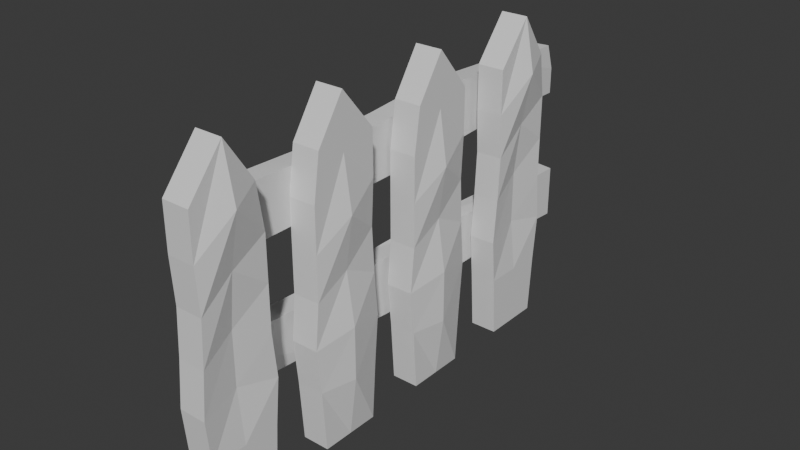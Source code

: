 # Source: Zaun_erweiterbar.blend  (saved by Blender 5.0.119; exported with 4.5.12 LTS)
import bpy
from mathutils import Matrix  # noqa: F401  (used for matrix-valued properties, if any)

bpy.ops.wm.read_factory_settings(use_empty=True)
scene = bpy.context.scene
scene.name = 'Scene'

# ---- collections
col_collection = bpy.data.collections.new('Collection'); scene.collection.children.link(col_collection)

# ---- materials (node trees are filled in below, after node groups)
mat_material = bpy.data.materials.new('Material')
mat_material.alpha_threshold = 0.0
mat_material.use_backface_culling_lightprobe_volume = False
mat_material.roughness = 0.5
mat_material.line_color = (0.0, 0.0, 0.0, 1.0)

# ---- material node trees
mat_material.use_nodes = True; mat_material.node_tree.nodes.clear()
_N = mat_material.node_tree.nodes; _L = mat_material.node_tree.links
n0 = _N.new('ShaderNodeOutputMaterial'); n0.name = 'Material Output'; n0.location = (200, 100)
n1 = _N.new('ShaderNodeBsdfPrincipled'); n1.name = 'Principled BSDF'; n1.location = (-200, 100)
_L.new(n1.outputs[0], n0.inputs[0])
n0.is_active_output = True

# ---- world
world_world = bpy.data.worlds.new('World'); scene.world = world_world
world_world.use_nodes = True; world_world.node_tree.nodes.clear()
_N = world_world.node_tree.nodes; _L = world_world.node_tree.links
n0 = _N.new('ShaderNodeOutputWorld'); n0.name = 'World Output'; n0.location = (200, 100)
n1 = _N.new('ShaderNodeBackground'); n1.name = 'Background'; n1.location = (-200, 100)
n1.inputs[0].default_value = (0.05088, 0.05088, 0.05088, 1.0)
_L.new(n1.outputs[0], n0.inputs[0])
n0.is_active_output = True
world_world.color = (0.05088, 0.05088, 0.05088)
world_world.sun_shadow_jitter_overblur = 0.0

# ---- meshes
me_cube = bpy.data.meshes.new('Cube')
me_cube.from_pydata([(0.4454, -4.908, 1.998), (0.4454, -5.044, -0.002131), (0.4454, -7.17, 1.998), (0.4454, -7.035, -0.002131), (-0.4454, -4.908, 1.998), (-0.4454, -5.044, -0.002131), (-0.4454, -7.17, 1.998), (-0.4454, -7.035, -0.002131), (0.4454, -5.123, 9.229), (0.4454, -7.17, 9.229), (-0.4454, -5.123, 9.229), (-0.4454, -7.17, 9.229), (-0.4454, -6.039, -0.002131), (0.4454, -6.039, 1.998), (-0.6988, -6.039, 1.998), (0.4454, -6.039, -0.002131), (0.4454, -6.039, 10.61), (-0.4454, -6.039, 10.61), (-0.4454, -4.767, 3.444), (-0.4454, -4.908, 4.89), (-0.4454, -4.908, 6.337), (-0.4454, -4.908, 7.783), (0.4454, -4.908, 7.783), (0.4454, -4.908, 6.337), (0.4454, -4.908, 4.89), (0.4454, -4.767, 3.444), (0.4454, -7.295, 3.444), (0.4454, -7.17, 4.89), (0.4454, -7.091, 6.337), (0.4454, -7.17, 7.783), (-0.4454, -7.17, 7.783), (-0.4454, -7.091, 6.337), (-0.4454, -7.17, 4.89), (-0.4454, -7.295, 3.444), (0.258, -6.039, 3.72), (0.258, -6.039, 5.442), (0.4454, -6.039, 7.164), (0.7679, -6.039, 8.887), (-0.6988, -6.039, 3.72), (-0.4454, -6.039, 5.442), (-0.69, -6.039, 7.164), (-0.4454, -6.039, 8.887), (-0.4836, -3.144, 1.998), (-0.4836, -3.009, -0.002131), (-0.4836, -0.8822, 1.998), (-0.4836, -1.018, -0.002131), (0.4071, -3.144, 1.998), (0.4071, -3.009, -0.002131), (0.4071, -0.8822, 1.998), (0.4071, -1.018, -0.002131), (-0.4836, -2.929, 9.229), (-0.4836, -0.8822, 9.229), (0.4071, -2.929, 9.229), (0.4071, -0.8822, 9.229), (0.4071, -2.013, -0.002131), (-0.4836, -2.013, 1.998), (0.6605, -2.013, 1.998), (-0.4836, -2.013, -0.002131), (-0.4836, -2.013, 10.61), (0.4071, -2.013, 10.61), (0.4071, -3.286, 3.444), (0.4071, -3.144, 4.89), (0.4071, -3.144, 6.337), (0.4071, -3.144, 7.783), (-0.4836, -3.144, 7.783), (-0.4836, -3.144, 6.337), (-0.4836, -3.144, 4.89), (-0.4836, -3.286, 3.444), (-0.4836, -0.7577, 3.444), (-0.4836, -0.8822, 4.89), (-0.4836, -0.9614, 6.337), (-0.4836, -0.8822, 7.783), (0.4071, -0.8822, 7.783), (0.4071, -0.9614, 6.337), (0.4071, -0.8822, 4.89), (0.4071, -0.7577, 3.444), (-0.2962, -2.013, 3.72), (-0.2962, -2.013, 5.442), (-0.4836, -2.013, 7.164), (-0.8061, -2.013, 8.887), (0.6605, -2.013, 3.72), (0.4071, -2.013, 5.442), (0.6518, -2.013, 7.164), (0.4071, -2.013, 8.887), (-0.4836, 0.8729, 1.998), (-0.4836, 1.009, -0.002131), (-0.4836, 3.135, 1.998), (-0.4836, 2.999, -0.002131), (0.4071, 0.8729, 1.998), (0.4071, 1.009, -0.002131), (0.4071, 3.135, 1.998), (0.4071, 2.999, -0.002131), (-0.4836, 1.088, 9.229), (-0.4836, 3.135, 9.229), (0.4071, 1.088, 9.229), (0.4071, 3.135, 9.229), (0.4071, 2.004, -0.002131), (-0.4836, 2.004, 1.998), (0.6605, 2.004, 1.998), (-0.4836, 2.004, -0.002131), (-0.4836, 2.004, 10.61), (0.4071, 2.004, 10.61), (0.4071, 0.7315, 3.444), (0.4071, 0.8729, 4.89), (0.4071, 0.8729, 6.337), (0.4071, 0.8729, 7.783), (-0.4836, 0.8729, 7.783), (-0.4836, 0.8729, 6.337), (-0.4836, 0.8729, 4.89), (-0.4836, 0.7315, 3.444), (-0.4836, 3.26, 3.444), (-0.4836, 3.135, 4.89), (-0.4836, 3.056, 6.337), (-0.4836, 3.135, 7.783), (0.4071, 3.135, 7.783), (0.4071, 3.056, 6.337), (0.4071, 3.135, 4.89), (0.4071, 3.26, 3.444), (-0.2962, 2.004, 3.72), (-0.2962, 2.004, 5.442), (-0.4836, 2.004, 7.164), (-0.8061, 2.004, 8.887), (0.6605, 2.004, 3.72), (0.4071, 2.004, 5.442), (0.6518, 2.004, 7.164), (0.4071, 2.004, 8.887), (0.4454, 7.224, 1.998), (0.4454, 7.088, -0.002131), (0.4454, 4.962, 1.998), (0.4454, 5.098, -0.002131), (-0.4454, 7.224, 1.998), (-0.4454, 7.088, -0.002131), (-0.4454, 4.962, 1.998), (-0.4454, 5.098, -0.002131), (0.4454, 7.009, 9.229), (0.4454, 4.962, 9.229), (-0.4454, 7.009, 9.229), (-0.4454, 4.962, 9.229), (-0.4454, 6.093, -0.002131), (0.4454, 6.093, 1.998), (-0.6988, 6.093, 1.998), (0.4454, 6.093, -0.002131), (0.4454, 6.093, 10.61), (-0.4454, 6.093, 10.61), (-0.4454, 7.366, 3.444), (-0.4454, 7.224, 4.89), (-0.4454, 7.224, 6.337), (-0.4454, 7.224, 7.783), (0.4454, 7.224, 7.783), (0.4454, 7.224, 6.337), (0.4454, 7.224, 4.89), (0.4454, 7.366, 3.444), (0.4454, 4.837, 3.444), (0.4454, 4.962, 4.89), (0.4454, 5.041, 6.337), (0.4454, 4.962, 7.783), (-0.4454, 4.962, 7.783), (-0.4454, 5.041, 6.337), (-0.4454, 4.962, 4.89), (-0.4454, 4.837, 3.444), (0.258, 6.093, 3.72), (0.258, 6.093, 5.442), (0.4454, 6.093, 7.164), (0.7679, 6.093, 8.887), (-0.6988, 6.093, 3.72), (-0.4454, 6.093, 5.442), (-0.69, 6.093, 7.164), (-0.4454, 6.093, 8.887), (-1.12, -4.842, 6.92), (-1.12, -4.842, 8.68), (-1.433, 9.514, 6.92), (-1.496, 9.343, 8.62), (-0.4475, -4.749, 6.92), (-0.4475, -4.749, 8.68), (-0.7612, 9.607, 6.92), (-0.824, 9.437, 8.62), (-1.371, 6.642, 7.014), (-1.308, 3.771, 6.92), (-1.245, 0.9001, 6.828), (-1.182, -1.971, 6.92), (-1.182, -1.971, 8.561), (-1.245, 0.9001, 8.68), (-1.308, 3.771, 8.868), (-1.371, 6.642, 8.68), (-0.5102, -1.878, 6.92), (-0.573, 0.9933, 6.92), (-0.6357, 3.864, 6.92), (-0.6984, 6.736, 7.014), (-0.6984, 6.736, 8.68), (-0.6357, 3.864, 8.868), (-0.573, 0.9933, 8.68), (-0.5102, -1.878, 8.561), (-1.12, -4.842, 7.8), (-1.433, 9.514, 7.8), (-0.7612, 9.607, 7.8), (-0.4475, -4.749, 7.8), (-0.6984, 6.736, 7.8), (-0.6357, 3.864, 7.8), (-0.573, 0.9933, 7.8), (-0.5102, -1.878, 7.8), (-1.182, -1.971, 7.8), (-1.245, 0.9001, 7.8), (-1.308, 3.771, 7.8), (-1.371, 6.642, 7.8), (-1.12, 9.555, 4.238), (-1.12, 9.555, 2.477), (-1.433, -4.639, 4.238), (-1.496, -4.47, 2.538), (-0.4475, 9.462, 4.238), (-0.4475, 9.462, 2.477), (-0.7612, -4.731, 4.238), (-0.824, -4.562, 2.538), (-1.371, -1.8, 4.144), (-1.308, 1.039, 4.238), (-1.245, 3.877, 4.33), (-1.182, 6.716, 4.238), (-1.182, 6.716, 2.597), (-1.245, 3.877, 2.477), (-1.308, 1.039, 2.29), (-1.371, -1.8, 2.477), (-0.5102, 6.624, 4.238), (-0.573, 3.785, 4.238), (-0.6357, 0.9466, 4.238), (-0.6984, -1.892, 4.144), (-0.6984, -1.892, 2.477), (-0.6357, 0.9466, 2.29), (-0.573, 3.785, 2.477), (-0.5102, 6.624, 2.597), (-1.12, 9.555, 3.358), (-1.433, -4.639, 3.358), (-0.7612, -4.731, 3.358), (-0.4475, 9.462, 3.358), (-0.6984, -1.892, 3.358), (-0.6357, 0.9466, 3.358), (-0.573, 3.785, 3.358), (-0.5102, 6.624, 3.358), (-1.182, 6.716, 3.358), (-1.245, 3.877, 3.358), (-1.308, 1.039, 3.358), (-1.371, -1.8, 3.358)], [], [(22, 21, 10, 8), (3, 2, 6, 7), (12, 14, 4, 5), (12, 15, 3, 7), (15, 13, 2, 3), (5, 4, 0, 1), (16, 17, 11, 9), (30, 29, 9, 11), (41, 30, 11, 17), (37, 22, 8, 16), (29, 37, 16, 9), (21, 41, 17, 10), (8, 10, 17, 16), (1, 0, 13, 15), (5, 1, 15, 12), (7, 6, 14, 12), (4, 14, 38, 18), (18, 38, 39, 19), (19, 39, 40, 20), (20, 40, 41, 21), (2, 13, 34, 26), (26, 34, 35, 27), (27, 35, 36, 28), (28, 36, 37, 29), (13, 0, 25, 34), (34, 25, 24, 35), (35, 24, 23, 36), (36, 23, 22, 37), (14, 6, 33, 38), (38, 33, 32, 39), (39, 32, 31, 40), (40, 31, 30, 41), (6, 2, 26, 33), (33, 26, 27, 32), (32, 27, 28, 31), (31, 28, 29, 30), (0, 4, 18, 25), (25, 18, 19, 24), (24, 19, 20, 23), (23, 20, 21, 22), (64, 63, 52, 50), (45, 44, 48, 49), (54, 56, 46, 47), (54, 57, 45, 49), (57, 55, 44, 45), (47, 46, 42, 43), (58, 59, 53, 51), (72, 71, 51, 53), (83, 72, 53, 59), (79, 64, 50, 58), (71, 79, 58, 51), (63, 83, 59, 52), (50, 52, 59, 58), (43, 42, 55, 57), (47, 43, 57, 54), (49, 48, 56, 54), (46, 56, 80, 60), (60, 80, 81, 61), (61, 81, 82, 62), (62, 82, 83, 63), (44, 55, 76, 68), (68, 76, 77, 69), (69, 77, 78, 70), (70, 78, 79, 71), (55, 42, 67, 76), (76, 67, 66, 77), (77, 66, 65, 78), (78, 65, 64, 79), (56, 48, 75, 80), (80, 75, 74, 81), (81, 74, 73, 82), (82, 73, 72, 83), (48, 44, 68, 75), (75, 68, 69, 74), (74, 69, 70, 73), (73, 70, 71, 72), (42, 46, 60, 67), (67, 60, 61, 66), (66, 61, 62, 65), (65, 62, 63, 64), (106, 105, 94, 92), (87, 86, 90, 91), (96, 98, 88, 89), (96, 99, 87, 91), (99, 97, 86, 87), (89, 88, 84, 85), (100, 101, 95, 93), (114, 113, 93, 95), (125, 114, 95, 101), (121, 106, 92, 100), (113, 121, 100, 93), (105, 125, 101, 94), (92, 94, 101, 100), (85, 84, 97, 99), (89, 85, 99, 96), (91, 90, 98, 96), (88, 98, 122, 102), (102, 122, 123, 103), (103, 123, 124, 104), (104, 124, 125, 105), (86, 97, 118, 110), (110, 118, 119, 111), (111, 119, 120, 112), (112, 120, 121, 113), (97, 84, 109, 118), (118, 109, 108, 119), (119, 108, 107, 120), (120, 107, 106, 121), (98, 90, 117, 122), (122, 117, 116, 123), (123, 116, 115, 124), (124, 115, 114, 125), (90, 86, 110, 117), (117, 110, 111, 116), (116, 111, 112, 115), (115, 112, 113, 114), (84, 88, 102, 109), (109, 102, 103, 108), (108, 103, 104, 107), (107, 104, 105, 106), (148, 147, 136, 134), (129, 128, 132, 133), (138, 140, 130, 131), (138, 141, 129, 133), (141, 139, 128, 129), (131, 130, 126, 127), (142, 143, 137, 135), (156, 155, 135, 137), (167, 156, 137, 143), (163, 148, 134, 142), (155, 163, 142, 135), (147, 167, 143, 136), (134, 136, 143, 142), (127, 126, 139, 141), (131, 127, 141, 138), (133, 132, 140, 138), (130, 140, 164, 144), (144, 164, 165, 145), (145, 165, 166, 146), (146, 166, 167, 147), (128, 139, 160, 152), (152, 160, 161, 153), (153, 161, 162, 154), (154, 162, 163, 155), (139, 126, 151, 160), (160, 151, 150, 161), (161, 150, 149, 162), (162, 149, 148, 163), (140, 132, 159, 164), (164, 159, 158, 165), (165, 158, 157, 166), (166, 157, 156, 167), (132, 128, 152, 159), (159, 152, 153, 158), (158, 153, 154, 157), (157, 154, 155, 156), (126, 130, 144, 151), (151, 144, 145, 150), (150, 145, 146, 149), (149, 146, 147, 148), (203, 183, 171, 193), (193, 171, 175, 194), (199, 191, 173, 195), (195, 173, 169, 192), (179, 184, 172, 168), (191, 180, 169, 173), (175, 171, 183, 188), (188, 183, 182, 189), (189, 182, 181, 190), (190, 181, 180, 191), (170, 174, 187, 176), (176, 187, 186, 177), (177, 186, 185, 178), (178, 185, 184, 179), (194, 175, 188, 196), (196, 188, 189, 197), (197, 189, 190, 198), (198, 190, 191, 199), (192, 169, 180, 200), (200, 180, 181, 201), (201, 181, 182, 202), (202, 182, 183, 203), (177, 202, 203, 176), (178, 201, 202, 177), (179, 200, 201, 178), (168, 192, 200, 179), (185, 198, 199, 184), (186, 197, 198, 185), (187, 196, 197, 186), (174, 194, 196, 187), (172, 195, 192, 168), (184, 199, 195, 172), (170, 193, 194, 174), (176, 203, 193, 170), (239, 219, 207, 229), (229, 207, 211, 230), (235, 227, 209, 231), (231, 209, 205, 228), (215, 220, 208, 204), (227, 216, 205, 209), (211, 207, 219, 224), (224, 219, 218, 225), (225, 218, 217, 226), (226, 217, 216, 227), (206, 210, 223, 212), (212, 223, 222, 213), (213, 222, 221, 214), (214, 221, 220, 215), (230, 211, 224, 232), (232, 224, 225, 233), (233, 225, 226, 234), (234, 226, 227, 235), (228, 205, 216, 236), (236, 216, 217, 237), (237, 217, 218, 238), (238, 218, 219, 239), (213, 238, 239, 212), (214, 237, 238, 213), (215, 236, 237, 214), (204, 228, 236, 215), (221, 234, 235, 220), (222, 233, 234, 221), (223, 232, 233, 222), (210, 230, 232, 223), (208, 231, 228, 204), (220, 235, 231, 208), (206, 229, 230, 210), (212, 239, 229, 206)])
_uv = me_cube.uv_layers.new(name='UVMap')
_uv.uv.foreach_set('vector', [0.625, 0.5, 0.625, 0.25, 0.625, 0.25, 0.625, 0.5, 0.375, 0.75, 0.625, 0.75, 0.625, 1.0, 0.375, 1.0, 0.375, 0.125, 0.625, 0.125, 0.625, 0.25, 0.375, 0.25, 0.125, 0.625, 0.375, 0.625, 0.375, 0.75, 0.125, 0.75, 0.375, 0.625, 0.625, 0.625, 0.625, 0.75, 0.375, 0.75, 0.375, 0.25, 0.625, 0.25, 0.625, 0.5, 0.375, 0.5, 0.625, 0.625, 0.875, 0.625, 0.875, 0.75, 0.625, 0.75, 0.625, 1.0, 0.625, 0.75, 0.625, 0.75, 0.625, 1.0, 0.625, 0.125, 0.625, 0.0, 0.625, 0.0, 0.625, 0.125, 0.625, 0.625, 0.625, 0.5, 0.625, 0.5, 0.625, 0.625, 0.625, 0.75, 0.625, 0.625, 0.625, 0.625, 0.625, 0.75, 0.625, 0.25, 0.625, 0.125, 0.625, 0.125, 0.625, 0.25, 0.625, 0.5, 0.875, 0.5, 0.875, 0.625, 0.625, 0.625, 0.375, 0.5, 0.625, 0.5, 0.625, 0.625, 0.375, 0.625, 0.125, 0.5, 0.375, 0.5, 0.375, 0.625, 0.125, 0.625, 0.375, 0.0, 0.625, 0.0, 0.625, 0.125, 0.375, 0.125, 0.625, 0.25, 0.625, 0.125, 0.625, 0.125, 0.625, 0.25, 0.625, 0.25, 0.625, 0.125, 0.625, 0.125, 0.625, 0.25, 0.625, 0.25, 0.625, 0.125, 0.625, 0.125, 0.625, 0.25, 0.625, 0.25, 0.625, 0.125, 0.625, 0.125, 0.625, 0.25, 0.625, 0.75, 0.625, 0.625, 0.625, 0.625, 0.625, 0.75, 0.625, 0.75, 0.625, 0.625, 0.625, 0.625, 0.625, 0.75, 0.625, 0.75, 0.625, 0.625, 0.625, 0.625, 0.625, 0.75, 0.625, 0.75, 0.625, 0.625, 0.625, 0.625, 0.625, 0.75, 0.625, 0.625, 0.625, 0.5, 0.625, 0.5, 0.625, 0.625, 0.625, 0.625, 0.625, 0.5, 0.625, 0.5, 0.625, 0.625, 0.625, 0.625, 0.625, 0.5, 0.625, 0.5, 0.625, 0.625, 0.625, 0.625, 0.625, 0.5, 0.625, 0.5, 0.625, 0.625, 0.625, 0.125, 0.625, 0.0, 0.625, 0.0, 0.625, 0.125, 0.625, 0.125, 0.625, 0.0, 0.625, 0.0, 0.625, 0.125, 0.625, 0.125, 0.625, 0.0, 0.625, 0.0, 0.625, 0.125, 0.625, 0.125, 0.625, 0.0, 0.625, 0.0, 0.625, 0.125, 0.625, 1.0, 0.625, 0.75, 0.625, 0.75, 0.625, 1.0, 0.625, 1.0, 0.625, 0.75, 0.625, 0.75, 0.625, 1.0, 0.625, 1.0, 0.625, 0.75, 0.625, 0.75, 0.625, 1.0, 0.625, 1.0, 0.625, 0.75, 0.625, 0.75, 0.625, 1.0, 0.625, 0.5, 0.625, 0.25, 0.625, 0.25, 0.625, 0.5, 0.625, 0.5, 0.625, 0.25, 0.625, 0.25, 0.625, 0.5, 0.625, 0.5, 0.625, 0.25, 0.625, 0.25, 0.625, 0.5, 0.625, 0.5, 0.625, 0.25, 0.625, 0.25, 0.625, 0.5, 0.625, 0.5, 0.625, 0.25, 0.625, 0.25, 0.625, 0.5, 0.375, 0.75, 0.625, 0.75, 0.625, 1.0, 0.375, 1.0, 0.375, 0.125, 0.625, 0.125, 0.625, 0.25, 0.375, 0.25, 0.125, 0.625, 0.375, 0.625, 0.375, 0.75, 0.125, 0.75, 0.375, 0.625, 0.625, 0.625, 0.625, 0.75, 0.375, 0.75, 0.375, 0.25, 0.625, 0.25, 0.625, 0.5, 0.375, 0.5, 0.625, 0.625, 0.875, 0.625, 0.875, 0.75, 0.625, 0.75, 0.625, 1.0, 0.625, 0.75, 0.625, 0.75, 0.625, 1.0, 0.625, 0.125, 0.625, 0.0, 0.625, 0.0, 0.625, 0.125, 0.625, 0.625, 0.625, 0.5, 0.625, 0.5, 0.625, 0.625, 0.625, 0.75, 0.625, 0.625, 0.625, 0.625, 0.625, 0.75, 0.625, 0.25, 0.625, 0.125, 0.625, 0.125, 0.625, 0.25, 0.625, 0.5, 0.875, 0.5, 0.875, 0.625, 0.625, 0.625, 0.375, 0.5, 0.625, 0.5, 0.625, 0.625, 0.375, 0.625, 0.125, 0.5, 0.375, 0.5, 0.375, 0.625, 0.125, 0.625, 0.375, 0.0, 0.625, 0.0, 0.625, 0.125, 0.375, 0.125, 0.625, 0.25, 0.625, 0.125, 0.625, 0.125, 0.625, 0.25, 0.625, 0.25, 0.625, 0.125, 0.625, 0.125, 0.625, 0.25, 0.625, 0.25, 0.625, 0.125, 0.625, 0.125, 0.625, 0.25, 0.625, 0.25, 0.625, 0.125, 0.625, 0.125, 0.625, 0.25, 0.625, 0.75, 0.625, 0.625, 0.625, 0.625, 0.625, 0.75, 0.625, 0.75, 0.625, 0.625, 0.625, 0.625, 0.625, 0.75, 0.625, 0.75, 0.625, 0.625, 0.625, 0.625, 0.625, 0.75, 0.625, 0.75, 0.625, 0.625, 0.625, 0.625, 0.625, 0.75, 0.625, 0.625, 0.625, 0.5, 0.625, 0.5, 0.625, 0.625, 0.625, 0.625, 0.625, 0.5, 0.625, 0.5, 0.625, 0.625, 0.625, 0.625, 0.625, 0.5, 0.625, 0.5, 0.625, 0.625, 0.625, 0.625, 0.625, 0.5, 0.625, 0.5, 0.625, 0.625, 0.625, 0.125, 0.625, 0.0, 0.625, 0.0, 0.625, 0.125, 0.625, 0.125, 0.625, 0.0, 0.625, 0.0, 0.625, 0.125, 0.625, 0.125, 0.625, 0.0, 0.625, 0.0, 0.625, 0.125, 0.625, 0.125, 0.625, 0.0, 0.625, 0.0, 0.625, 0.125, 0.625, 1.0, 0.625, 0.75, 0.625, 0.75, 0.625, 1.0, 0.625, 1.0, 0.625, 0.75, 0.625, 0.75, 0.625, 1.0, 0.625, 1.0, 0.625, 0.75, 0.625, 0.75, 0.625, 1.0, 0.625, 1.0, 0.625, 0.75, 0.625, 0.75, 0.625, 1.0, 0.625, 0.5, 0.625, 0.25, 0.625, 0.25, 0.625, 0.5, 0.625, 0.5, 0.625, 0.25, 0.625, 0.25, 0.625, 0.5, 0.625, 0.5, 0.625, 0.25, 0.625, 0.25, 0.625, 0.5, 0.625, 0.5, 0.625, 0.25, 0.625, 0.25, 0.625, 0.5, 0.625, 0.5, 0.625, 0.25, 0.625, 0.25, 0.625, 0.5, 0.375, 0.75, 0.625, 0.75, 0.625, 1.0, 0.375, 1.0, 0.375, 0.125, 0.625, 0.125, 0.625, 0.25, 0.375, 0.25, 0.125, 0.625, 0.375, 0.625, 0.375, 0.75, 0.125, 0.75, 0.375, 0.625, 0.625, 0.625, 0.625, 0.75, 0.375, 0.75, 0.375, 0.25, 0.625, 0.25, 0.625, 0.5, 0.375, 0.5, 0.625, 0.625, 0.875, 0.625, 0.875, 0.75, 0.625, 0.75, 0.625, 1.0, 0.625, 0.75, 0.625, 0.75, 0.625, 1.0, 0.625, 0.125, 0.625, 0.0, 0.625, 0.0, 0.625, 0.125, 0.625, 0.625, 0.625, 0.5, 0.625, 0.5, 0.625, 0.625, 0.625, 0.75, 0.625, 0.625, 0.625, 0.625, 0.625, 0.75, 0.625, 0.25, 0.625, 0.125, 0.625, 0.125, 0.625, 0.25, 0.625, 0.5, 0.875, 0.5, 0.875, 0.625, 0.625, 0.625, 0.375, 0.5, 0.625, 0.5, 0.625, 0.625, 0.375, 0.625, 0.125, 0.5, 0.375, 0.5, 0.375, 0.625, 0.125, 0.625, 0.375, 0.0, 0.625, 0.0, 0.625, 0.125, 0.375, 0.125, 0.625, 0.25, 0.625, 0.125, 0.625, 0.125, 0.625, 0.25, 0.625, 0.25, 0.625, 0.125, 0.625, 0.125, 0.625, 0.25, 0.625, 0.25, 0.625, 0.125, 0.625, 0.125, 0.625, 0.25, 0.625, 0.25, 0.625, 0.125, 0.625, 0.125, 0.625, 0.25, 0.625, 0.75, 0.625, 0.625, 0.625, 0.625, 0.625, 0.75, 0.625, 0.75, 0.625, 0.625, 0.625, 0.625, 0.625, 0.75, 0.625, 0.75, 0.625, 0.625, 0.625, 0.625, 0.625, 0.75, 0.625, 0.75, 0.625, 0.625, 0.625, 0.625, 0.625, 0.75, 0.625, 0.625, 0.625, 0.5, 0.625, 0.5, 0.625, 0.625, 0.625, 0.625, 0.625, 0.5, 0.625, 0.5, 0.625, 0.625, 0.625, 0.625, 0.625, 0.5, 0.625, 0.5, 0.625, 0.625, 0.625, 0.625, 0.625, 0.5, 0.625, 0.5, 0.625, 0.625, 0.625, 0.125, 0.625, 0.0, 0.625, 0.0, 0.625, 0.125, 0.625, 0.125, 0.625, 0.0, 0.625, 0.0, 0.625, 0.125, 0.625, 0.125, 0.625, 0.0, 0.625, 0.0, 0.625, 0.125, 0.625, 0.125, 0.625, 0.0, 0.625, 0.0, 0.625, 0.125, 0.625, 1.0, 0.625, 0.75, 0.625, 0.75, 0.625, 1.0, 0.625, 1.0, 0.625, 0.75, 0.625, 0.75, 0.625, 1.0, 0.625, 1.0, 0.625, 0.75, 0.625, 0.75, 0.625, 1.0, 0.625, 1.0, 0.625, 0.75, 0.625, 0.75, 0.625, 1.0, 0.625, 0.5, 0.625, 0.25, 0.625, 0.25, 0.625, 0.5, 0.625, 0.5, 0.625, 0.25, 0.625, 0.25, 0.625, 0.5, 0.625, 0.5, 0.625, 0.25, 0.625, 0.25, 0.625, 0.5, 0.625, 0.5, 0.625, 0.25, 0.625, 0.25, 0.625, 0.5, 0.625, 0.5, 0.625, 0.25, 0.625, 0.25, 0.625, 0.5, 0.375, 0.75, 0.625, 0.75, 0.625, 1.0, 0.375, 1.0, 0.375, 0.125, 0.625, 0.125, 0.625, 0.25, 0.375, 0.25, 0.125, 0.625, 0.375, 0.625, 0.375, 0.75, 0.125, 0.75, 0.375, 0.625, 0.625, 0.625, 0.625, 0.75, 0.375, 0.75, 0.375, 0.25, 0.625, 0.25, 0.625, 0.5, 0.375, 0.5, 0.625, 0.625, 0.875, 0.625, 0.875, 0.75, 0.625, 0.75, 0.625, 1.0, 0.625, 0.75, 0.625, 0.75, 0.625, 1.0, 0.625, 0.125, 0.625, 0.0, 0.625, 0.0, 0.625, 0.125, 0.625, 0.625, 0.625, 0.5, 0.625, 0.5, 0.625, 0.625, 0.625, 0.75, 0.625, 0.625, 0.625, 0.625, 0.625, 0.75, 0.625, 0.25, 0.625, 0.125, 0.625, 0.125, 0.625, 0.25, 0.625, 0.5, 0.875, 0.5, 0.875, 0.625, 0.625, 0.625, 0.375, 0.5, 0.625, 0.5, 0.625, 0.625, 0.375, 0.625, 0.125, 0.5, 0.375, 0.5, 0.375, 0.625, 0.125, 0.625, 0.375, 0.0, 0.625, 0.0, 0.625, 0.125, 0.375, 0.125, 0.625, 0.25, 0.625, 0.125, 0.625, 0.125, 0.625, 0.25, 0.625, 0.25, 0.625, 0.125, 0.625, 0.125, 0.625, 0.25, 0.625, 0.25, 0.625, 0.125, 0.625, 0.125, 0.625, 0.25, 0.625, 0.25, 0.625, 0.125, 0.625, 0.125, 0.625, 0.25, 0.625, 0.75, 0.625, 0.625, 0.625, 0.625, 0.625, 0.75, 0.625, 0.75, 0.625, 0.625, 0.625, 0.625, 0.625, 0.75, 0.625, 0.75, 0.625, 0.625, 0.625, 0.625, 0.625, 0.75, 0.625, 0.75, 0.625, 0.625, 0.625, 0.625, 0.625, 0.75, 0.625, 0.625, 0.625, 0.5, 0.625, 0.5, 0.625, 0.625, 0.625, 0.625, 0.625, 0.5, 0.625, 0.5, 0.625, 0.625, 0.625, 0.625, 0.625, 0.5, 0.625, 0.5, 0.625, 0.625, 0.625, 0.625, 0.625, 0.5, 0.625, 0.5, 0.625, 0.625, 0.625, 0.125, 0.625, 0.0, 0.625, 0.0, 0.625, 0.125, 0.625, 0.125, 0.625, 0.0, 0.625, 0.0, 0.625, 0.125, 0.625, 0.125, 0.625, 0.0, 0.625, 0.0, 0.625, 0.125, 0.625, 0.125, 0.625, 0.0, 0.625, 0.0, 0.625, 0.125, 0.625, 1.0, 0.625, 0.75, 0.625, 0.75, 0.625, 1.0, 0.625, 1.0, 0.625, 0.75, 0.625, 0.75, 0.625, 1.0, 0.625, 1.0, 0.625, 0.75, 0.625, 0.75, 0.625, 1.0, 0.625, 1.0, 0.625, 0.75, 0.625, 0.75, 0.625, 1.0, 0.625, 0.5, 0.625, 0.25, 0.625, 0.25, 0.625, 0.5, 0.625, 0.5, 0.625, 0.25, 0.625, 0.25, 0.625, 0.5, 0.625, 0.5, 0.625, 0.25, 0.625, 0.25, 0.625, 0.5, 0.625, 0.5, 0.625, 0.25, 0.625, 0.25, 0.625, 0.5, 0.5, 0.2, 0.625, 0.2, 0.625, 0.25, 0.5, 0.25, 0.5, 0.25, 0.625, 0.25, 0.625, 0.5, 0.5, 0.5, 0.5, 0.7, 0.625, 0.7, 0.625, 0.75, 0.5, 0.75, 0.5, 0.75, 0.625, 0.75, 0.625, 1.0, 0.5, 1.0, 0.125, 0.7, 0.375, 0.7, 0.375, 0.75, 0.125, 0.75, 0.625, 0.7, 0.875, 0.7, 0.875, 0.75, 0.625, 0.75, 0.625, 0.5, 0.875, 0.5, 0.875, 0.55, 0.625, 0.55, 0.625, 0.55, 0.875, 0.55, 0.875, 0.6, 0.625, 0.6, 0.625, 0.6, 0.875, 0.6, 0.875, 0.65, 0.625, 0.65, 0.625, 0.65, 0.875, 0.65, 0.875, 0.7, 0.625, 0.7, 0.125, 0.5, 0.375, 0.5, 0.375, 0.55, 0.125, 0.55, 0.125, 0.55, 0.375, 0.55, 0.375, 0.6, 0.125, 0.6, 0.125, 0.6, 0.375, 0.6, 0.375, 0.65, 0.125, 0.65, 0.125, 0.65, 0.375, 0.65, 0.375, 0.7, 0.125, 0.7, 0.5, 0.5, 0.625, 0.5, 0.625, 0.55, 0.5, 0.55, 0.5, 0.55, 0.625, 0.55, 0.625, 0.6, 0.5, 0.6, 0.5, 0.6, 0.625, 0.6, 0.625, 0.65, 0.5, 0.65, 0.5, 0.65, 0.625, 0.65, 0.625, 0.7, 0.5, 0.7, 0.5, 0.0, 0.625, 0.0, 0.625, 0.05, 0.5, 0.05, 0.5, 0.05, 0.625, 0.05, 0.625, 0.1, 0.5, 0.1, 0.5, 0.1, 0.625, 0.1, 0.625, 0.15, 0.5, 0.15, 0.5, 0.15, 0.625, 0.15, 0.625, 0.2, 0.5, 0.2, 0.375, 0.15, 0.5, 0.15, 0.5, 0.2, 0.375, 0.2, 0.375, 0.1, 0.5, 0.1, 0.5, 0.15, 0.375, 0.15, 0.375, 0.05, 0.5, 0.05, 0.5, 0.1, 0.375, 0.1, 0.375, 0.0, 0.5, 0.0, 0.5, 0.05, 0.375, 0.05, 0.375, 0.65, 0.5, 0.65, 0.5, 0.7, 0.375, 0.7, 0.375, 0.6, 0.5, 0.6, 0.5, 0.65, 0.375, 0.65, 0.375, 0.55, 0.5, 0.55, 0.5, 0.6, 0.375, 0.6, 0.375, 0.5, 0.5, 0.5, 0.5, 0.55, 0.375, 0.55, 0.375, 0.75, 0.5, 0.75, 0.5, 1.0, 0.375, 1.0, 0.375, 0.7, 0.5, 0.7, 0.5, 0.75, 0.375, 0.75, 0.375, 0.25, 0.5, 0.25, 0.5, 0.5, 0.375, 0.5, 0.375, 0.2, 0.5, 0.2, 0.5, 0.25, 0.375, 0.25, 0.5, 0.2, 0.625, 0.2, 0.625, 0.25, 0.5, 0.25, 0.5, 0.25, 0.625, 0.25, 0.625, 0.5, 0.5, 0.5, 0.5, 0.7, 0.625, 0.7, 0.625, 0.75, 0.5, 0.75, 0.5, 0.75, 0.625, 0.75, 0.625, 1.0, 0.5, 1.0, 0.125, 0.7, 0.375, 0.7, 0.375, 0.75, 0.125, 0.75, 0.625, 0.7, 0.875, 0.7, 0.875, 0.75, 0.625, 0.75, 0.625, 0.5, 0.875, 0.5, 0.875, 0.55, 0.625, 0.55, 0.625, 0.55, 0.875, 0.55, 0.875, 0.6, 0.625, 0.6, 0.625, 0.6, 0.875, 0.6, 0.875, 0.65, 0.625, 0.65, 0.625, 0.65, 0.875, 0.65, 0.875, 0.7, 0.625, 0.7, 0.125, 0.5, 0.375, 0.5, 0.375, 0.55, 0.125, 0.55, 0.125, 0.55, 0.375, 0.55, 0.375, 0.6, 0.125, 0.6, 0.125, 0.6, 0.375, 0.6, 0.375, 0.65, 0.125, 0.65, 0.125, 0.65, 0.375, 0.65, 0.375, 0.7, 0.125, 0.7, 0.5, 0.5, 0.625, 0.5, 0.625, 0.55, 0.5, 0.55, 0.5, 0.55, 0.625, 0.55, 0.625, 0.6, 0.5, 0.6, 0.5, 0.6, 0.625, 0.6, 0.625, 0.65, 0.5, 0.65, 0.5, 0.65, 0.625, 0.65, 0.625, 0.7, 0.5, 0.7, 0.5, 0.0, 0.625, 0.0, 0.625, 0.05, 0.5, 0.05, 0.5, 0.05, 0.625, 0.05, 0.625, 0.1, 0.5, 0.1, 0.5, 0.1, 0.625, 0.1, 0.625, 0.15, 0.5, 0.15, 0.5, 0.15, 0.625, 0.15, 0.625, 0.2, 0.5, 0.2, 0.375, 0.15, 0.5, 0.15, 0.5, 0.2, 0.375, 0.2, 0.375, 0.1, 0.5, 0.1, 0.5, 0.15, 0.375, 0.15, 0.375, 0.05, 0.5, 0.05, 0.5, 0.1, 0.375, 0.1, 0.375, 0.0, 0.5, 0.0, 0.5, 0.05, 0.375, 0.05, 0.375, 0.65, 0.5, 0.65, 0.5, 0.7, 0.375, 0.7, 0.375, 0.6, 0.5, 0.6, 0.5, 0.65, 0.375, 0.65, 0.375, 0.55, 0.5, 0.55, 0.5, 0.6, 0.375, 0.6, 0.375, 0.5, 0.5, 0.5, 0.5, 0.55, 0.375, 0.55, 0.375, 0.75, 0.5, 0.75, 0.5, 1.0, 0.375, 1.0, 0.375, 0.7, 0.5, 0.7, 0.5, 0.75, 0.375, 0.75, 0.375, 0.25, 0.5, 0.25, 0.5, 0.5, 0.375, 0.5, 0.375, 0.2, 0.5, 0.2, 0.5, 0.25, 0.375, 0.25])
me_cube.materials.append(mat_material)
me_cube.use_mirror_vertex_groups = False
me_cube.update()

# ---- objects
ob_cube = bpy.data.objects.new('Cube', me_cube)

# ---- transforms, parenting, visibility, modifiers, constraints
ob_cube.location = (0.0, 0.0, 0.0)
ob_cube.lock_rotations_4d = False
ob_cube.empty_display_type = 'ARROWS'
ob_cube.lineart.crease_threshold = 0.0

# ---- collection membership
col_collection.objects.link(ob_cube)

# ---- scene / render settings (as saved in the file)
scene.frame_start = 1; scene.frame_end = 250; scene.frame_set(23)
scene.render.engine = 'BLENDER_EEVEE_NEXT'
scene.render.bake_bias = 0.0
scene.render.bake_samples = 0
scene.cycles.sampling_pattern = 'TABULATED_SOBOL'
scene.eevee.use_volume_custom_range = False
bpy.context.view_layer.update()

# ---- added for rendering (the .blend has no active camera and no usable light): camera, sun
cam_auto = bpy.data.cameras.new('AutoCamera')
cam_auto.lens = 50.0
cam_auto.sensor_width = 36.0
cam_auto.clip_end = 1000.0
ob_auto_camera = bpy.data.objects.new('AutoCamera', cam_auto)
scene.collection.objects.link(ob_auto_camera)
ob_auto_camera.location = (18.2185, -21.1433, 20.1694)
ob_auto_camera.rotation_euler = (1.09748, -7.21219e-08, 0.694738)
scene.camera = ob_auto_camera
light_auto_sun = bpy.data.lights.new('AutoSun', 'SUN')
light_auto_sun.energy = 3.0
light_auto_sun.angle = 0.0523599
ob_auto_sun = bpy.data.objects.new('AutoSun', light_auto_sun)
scene.collection.objects.link(ob_auto_sun)
ob_auto_sun.rotation_euler = (0.872665, 0.174533, 0.523599)
bpy.context.view_layer.update()

